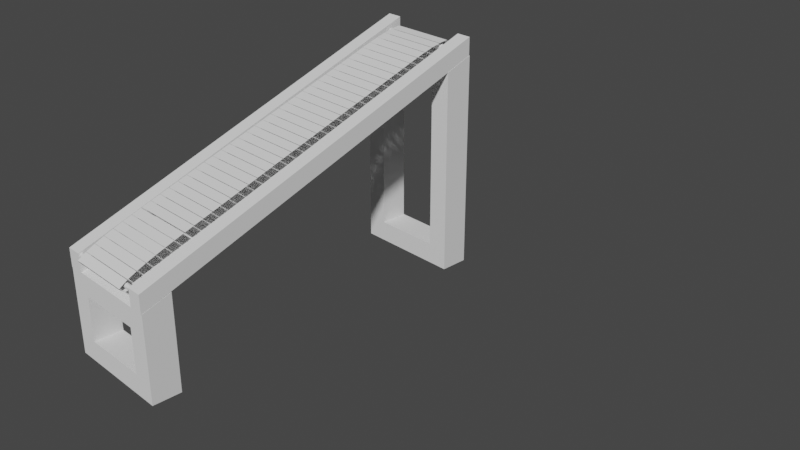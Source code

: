 # Source: TERCEIRA-BRITADEIRA.blend  (saved by Blender 3.4.6; exported with 4.5.12 LTS)
import bpy
from mathutils import Matrix  # noqa: F401  (used for matrix-valued properties, if any)

bpy.ops.wm.read_factory_settings(use_empty=True)
scene = bpy.context.scene
scene.name = 'Scene'

# ---- collections
col_base_1 = bpy.data.collections.new('Base 1'); scene.collection.children.link(col_base_1)
col_base_2 = bpy.data.collections.new('Base 2'); scene.collection.children.link(col_base_2)
col_esteira = bpy.data.collections.new('Esteira'); scene.collection.children.link(col_esteira)
col_random = bpy.data.collections.new('Random'); scene.collection.children.link(col_random)

# ---- world
world_world = bpy.data.worlds.new('World'); scene.world = world_world
world_world.use_nodes = True; world_world.node_tree.nodes.clear()
_N = world_world.node_tree.nodes; _L = world_world.node_tree.links
n0 = _N.new('ShaderNodeOutputWorld'); n0.name = 'World Output'; n0.location = (300, 300)
n1 = _N.new('ShaderNodeBackground'); n1.name = 'Background'; n1.location = (10, 300)
n1.inputs[0].default_value = (0.05088, 0.05088, 0.05088, 1.0)
_L.new(n1.outputs[0], n0.inputs[0])
n0.is_active_output = True
world_world.color = (0.05088, 0.05088, 0.05088)
world_world.use_sun_shadow = False
world_world.sun_shadow_jitter_overblur = 0.0

# ---- cameras
cam_camera = bpy.data.cameras.new('Camera')
cam_camera.clip_end = 100.0
cam_camera.ortho_scale = 7.314

# ---- meshes
me_cube_002 = bpy.data.meshes.new('Cube.002')
me_cube_002.from_pydata([(-0.3162, -0.1316, -0.8122), (-0.3162, -0.1316, -0.3934), (-0.3162, 0.1316, -0.8122), (-0.3162, 0.1316, -0.3934), (0.3162, -0.1316, -0.8122), (0.3162, -0.1316, -0.3934), (0.3162, 0.1316, -0.8122), (0.3162, 0.1316, -0.3934), (-0.5079, -0.1316, -1.004), (-0.5079, -0.1316, -0.2016), (-0.5079, 0.1316, -0.1132), (-0.5079, 0.1316, -1.004), (0.5079, 0.1316, -1.004), (0.5079, 0.1316, -0.1132), (0.5079, -0.1316, -0.2016), (0.5079, -0.1316, -1.004), (-0.3162, 3.01, -0.8122), (-0.3162, 3.01, 0.8122), (-0.3162, 3.273, -0.8122), (-0.3162, 3.273, 0.8122), (0.3162, 3.01, -0.8122), (0.3162, 3.01, 0.8122), (0.3162, 3.273, -0.8122), (0.3162, 3.273, 0.8122), (-0.5079, 3.01, -1.004), (-0.5079, 3.01, 0.9107), (-0.5079, 3.273, 1.004), (-0.5079, 3.273, -1.004), (0.5079, 3.273, -1.004), (0.5079, 3.273, 1.004), (0.5079, 3.01, 0.9107), (0.5079, 3.01, -1.004), (-0.5079, 0.1316, -0.2016), (0.5079, 0.1316, -0.2016), (-0.5033, -0.1366, -0.2027), (-0.5033, -0.1366, -0.03177), (-0.5033, 3.267, 1.0), (-0.5033, 3.267, 1.171), (-0.3631, -0.1366, -0.2027), (-0.3631, -0.1366, -0.03177), (-0.3631, 3.267, 1.0), (-0.3631, 3.267, 1.171), (0.3662, 3.267, 1.0), (0.3662, -0.1366, -0.2027), (0.3662, -0.1366, -0.03177), (0.3662, 3.267, 1.171), (0.5064, 3.267, 1.0), (0.5064, 3.267, 1.171), (0.5064, -0.1366, -0.2027), (0.5064, -0.1366, -0.03177)], [(10, 32), (13, 33)], [(8, 9, 10, 11), (7, 6, 4, 5), (12, 13, 14, 15), (3, 7, 5, 1), (11, 12, 15, 8), (13, 10, 9, 14), (0, 1, 9, 8), (3, 2, 11, 10), (2, 6, 12, 11), (7, 3, 10, 13), (6, 7, 13, 12), (5, 4, 15, 14), (4, 0, 8, 15), (1, 5, 14, 9), (6, 2, 0, 4), (2, 3, 1, 0), (24, 25, 26, 27), (23, 22, 20, 21), (28, 29, 30, 31), (19, 23, 21, 17), (27, 28, 31, 24), (29, 26, 25, 30), (16, 17, 25, 24), (19, 18, 27, 26), (18, 22, 28, 27), (23, 19, 26, 29), (22, 23, 29, 28), (21, 20, 31, 30), (20, 16, 24, 31), (17, 21, 30, 25), (22, 18, 16, 20), (18, 19, 17, 16), (34, 36, 37, 35), (36, 40, 41, 37), (40, 38, 39, 41), (38, 34, 35, 39), (36, 34, 38, 40), (41, 39, 35, 37), (43, 44, 45, 42), (42, 45, 47, 46), (46, 47, 49, 48), (48, 49, 44, 43), (42, 46, 48, 43), (47, 45, 44, 49)])
_uv = me_cube_002.uv_layers.new(name='UVMap')
_uv.uv.foreach_set('vector', [0.375, 0.0, 0.625, 0.0, 0.625, 0.25, 0.375, 0.25, 0.6011, 0.4528, 0.3989, 0.4528, 0.3989, 0.7972, 0.6011, 0.7972, 0.375, 0.5, 0.625, 0.5, 0.625, 0.75, 0.375, 0.75, 0.6011, 0.2972, 0.6011, 0.4528, 0.6011, 0.7972, 0.6011, 0.9528, 0.125, 0.5, 0.375, 0.5, 0.375, 0.75, 0.125, 0.75, 0.625, 0.5, 0.875, 0.5, 0.875, 0.75, 0.625, 0.75, 0.3989, 0.9528, 0.6011, 0.9528, 0.625, 1.0, 0.375, 1.0, 0.6011, 0.2972, 0.3989, 0.2972, 0.375, 0.25, 0.625, 0.25, 0.3989, 0.2972, 0.3989, 0.4528, 0.375, 0.5, 0.375, 0.25, 0.6011, 0.4528, 0.6011, 0.2972, 0.625, 0.25, 0.625, 0.5, 0.3989, 0.4528, 0.6011, 0.4528, 0.625, 0.5, 0.375, 0.5, 0.6011, 0.7972, 0.3989, 0.7972, 0.375, 0.75, 0.625, 0.75, 0.3989, 0.7972, 0.3989, 0.9528, 0.375, 1.0, 0.375, 0.75, 0.6011, 0.9528, 0.6011, 0.7972, 0.625, 0.75, 0.625, 1.0, 0.3989, 0.4528, 0.3989, 0.2972, 0.3989, 0.9528, 0.3989, 0.7972, 0.3989, 0.2972, 0.6011, 0.2972, 0.6011, 0.9528, 0.3989, 0.9528, 0.375, 0.0, 0.625, 0.0, 0.625, 0.25, 0.375, 0.25, 0.6011, 0.4528, 0.3989, 0.4528, 0.3989, 0.7972, 0.6011, 0.7972, 0.375, 0.5, 0.625, 0.5, 0.625, 0.75, 0.375, 0.75, 0.6011, 0.2972, 0.6011, 0.4528, 0.6011, 0.7972, 0.6011, 0.9528, 0.125, 0.5, 0.375, 0.5, 0.375, 0.75, 0.125, 0.75, 0.625, 0.5, 0.875, 0.5, 0.875, 0.75, 0.625, 0.75, 0.3989, 0.9528, 0.6011, 0.9528, 0.625, 1.0, 0.375, 1.0, 0.6011, 0.2972, 0.3989, 0.2972, 0.375, 0.25, 0.625, 0.25, 0.3989, 0.2972, 0.3989, 0.4528, 0.375, 0.5, 0.375, 0.25, 0.6011, 0.4528, 0.6011, 0.2972, 0.625, 0.25, 0.625, 0.5, 0.3989, 0.4528, 0.6011, 0.4528, 0.625, 0.5, 0.375, 0.5, 0.6011, 0.7972, 0.3989, 0.7972, 0.375, 0.75, 0.625, 0.75, 0.3989, 0.7972, 0.3989, 0.9528, 0.375, 1.0, 0.375, 0.75, 0.6011, 0.9528, 0.6011, 0.7972, 0.625, 0.75, 0.625, 1.0, 0.3989, 0.4528, 0.3989, 0.2972, 0.3989, 0.9528, 0.3989, 0.7972, 0.3989, 0.2972, 0.6011, 0.2972, 0.6011, 0.9528, 0.3989, 0.9528, 0.375, 0.0, 0.375, 0.25, 0.625, 0.25, 0.625, 0.0, 0.375, 0.25, 0.375, 0.5, 0.625, 0.5, 0.625, 0.25, 0.375, 0.5, 0.375, 0.75, 0.625, 0.75, 0.625, 0.5, 0.375, 0.75, 0.375, 1.0, 0.625, 1.0, 0.625, 0.75, 0.125, 0.5, 0.125, 0.75, 0.375, 0.75, 0.375, 0.5, 0.625, 0.5, 0.625, 0.75, 0.875, 0.75, 0.875, 0.5, 0.375, 0.0, 0.625, 0.0, 0.625, 0.25, 0.375, 0.25, 0.375, 0.25, 0.625, 0.25, 0.625, 0.5, 0.375, 0.5, 0.375, 0.5, 0.625, 0.5, 0.625, 0.75, 0.375, 0.75, 0.375, 0.75, 0.625, 0.75, 0.625, 1.0, 0.375, 1.0, 0.125, 0.5, 0.375, 0.5, 0.375, 0.75, 0.125, 0.75, 0.625, 0.5, 0.875, 0.5, 0.875, 0.75, 0.625, 0.75])
me_cube_002.update()
me_cylinder_011 = bpy.data.meshes.new('Cylinder.011')
me_cylinder_011.from_pydata([(0.0, 1.0, -1.0), (0.0, 1.0, 1.0), (0.1951, 0.9808, -1.0), (0.1951, 0.9808, 1.0), (0.3827, 0.9239, -1.0), (0.3827, 0.9239, 1.0), (0.5556, 0.8315, -1.0), (0.5556, 0.8315, 1.0), (0.7071, 0.7071, -1.0), (0.7071, 0.7071, 1.0), (0.8315, 0.5556, -1.0), (0.8315, 0.5556, 1.0), (0.9239, 0.3827, -1.0), (0.9239, 0.3827, 1.0), (0.9808, 0.1951, -1.0), (0.9808, 0.1951, 1.0), (1.0, 0.0, -1.0), (1.0, 0.0, 1.0), (0.9808, -0.1951, -1.0), (0.9808, -0.1951, 1.0), (0.9239, -0.3827, -1.0), (0.9239, -0.3827, 1.0), (0.8315, -0.5556, -1.0), (0.8315, -0.5556, 1.0), (0.7071, -0.7071, -1.0), (0.7071, -0.7071, 1.0), (0.5556, -0.8315, -1.0), (0.5556, -0.8315, 1.0), (0.3827, -0.9239, -1.0), (0.3827, -0.9239, 1.0), (0.1951, -0.9808, -1.0), (0.1951, -0.9808, 1.0), (0.0, -1.0, -1.0), (0.0, -1.0, 1.0), (-0.1951, -0.9808, -1.0), (-0.1951, -0.9808, 1.0), (-0.3827, -0.9239, -1.0), (-0.3827, -0.9239, 1.0), (-0.5556, -0.8315, -1.0), (-0.5556, -0.8315, 1.0), (-0.7071, -0.7071, -1.0), (-0.7071, -0.7071, 1.0), (-0.8315, -0.5556, -1.0), (-0.8315, -0.5556, 1.0), (-0.9239, -0.3827, -1.0), (-0.9239, -0.3827, 1.0), (-0.9808, -0.1951, -1.0), (-0.9808, -0.1951, 1.0), (-1.0, 0.0, -1.0), (-1.0, 0.0, 1.0), (-0.9808, 0.1951, -1.0), (-0.9808, 0.1951, 1.0), (-0.9239, 0.3827, -1.0), (-0.9239, 0.3827, 1.0), (-0.8315, 0.5556, -1.0), (-0.8315, 0.5556, 1.0), (-0.7071, 0.7071, -1.0), (-0.7071, 0.7071, 1.0), (-0.5556, 0.8315, -1.0), (-0.5556, 0.8315, 1.0), (-0.3827, 0.9239, -1.0), (-0.3827, 0.9239, 1.0), (-0.1951, 0.9808, -1.0), (-0.1951, 0.9808, 1.0)], [], [(0, 1, 3, 2), (2, 3, 5, 4), (4, 5, 7, 6), (6, 7, 9, 8), (8, 9, 11, 10), (10, 11, 13, 12), (12, 13, 15, 14), (14, 15, 17, 16), (16, 17, 19, 18), (18, 19, 21, 20), (20, 21, 23, 22), (22, 23, 25, 24), (24, 25, 27, 26), (26, 27, 29, 28), (28, 29, 31, 30), (30, 31, 33, 32), (32, 33, 35, 34), (34, 35, 37, 36), (36, 37, 39, 38), (38, 39, 41, 40), (40, 41, 43, 42), (42, 43, 45, 44), (44, 45, 47, 46), (46, 47, 49, 48), (48, 49, 51, 50), (50, 51, 53, 52), (52, 53, 55, 54), (54, 55, 57, 56), (56, 57, 59, 58), (58, 59, 61, 60), (3, 1, 63, 61, 59, 57, 55, 53, 51, 49, 47, 45, 43, 41, 39, 37, 35, 33, 31, 29, 27, 25, 23, 21, 19, 17, 15, 13, 11, 9, 7, 5), (60, 61, 63, 62), (62, 63, 1, 0), (0, 2, 4, 6, 8, 10, 12, 14, 16, 18, 20, 22, 24, 26, 28, 30, 32, 34, 36, 38, 40, 42, 44, 46, 48, 50, 52, 54, 56, 58, 60, 62)])
_uv = me_cylinder_011.uv_layers.new(name='UVMap')
_uv.uv.foreach_set('vector', [1.0, 0.5, 1.0, 1.0, 0.9688, 1.0, 0.9688, 0.5, 0.9688, 0.5, 0.9688, 1.0, 0.9375, 1.0, 0.9375, 0.5, 0.9375, 0.5, 0.9375, 1.0, 0.9062, 1.0, 0.9062, 0.5, 0.9062, 0.5, 0.9062, 1.0, 0.875, 1.0, 0.875, 0.5, 0.875, 0.5, 0.875, 1.0, 0.8438, 1.0, 0.8438, 0.5, 0.8438, 0.5, 0.8438, 1.0, 0.8125, 1.0, 0.8125, 0.5, 0.8125, 0.5, 0.8125, 1.0, 0.7812, 1.0, 0.7812, 0.5, 0.7812, 0.5, 0.7812, 1.0, 0.75, 1.0, 0.75, 0.5, 0.75, 0.5, 0.75, 1.0, 0.7188, 1.0, 0.7188, 0.5, 0.7188, 0.5, 0.7188, 1.0, 0.6875, 1.0, 0.6875, 0.5, 0.6875, 0.5, 0.6875, 1.0, 0.6562, 1.0, 0.6562, 0.5, 0.6562, 0.5, 0.6562, 1.0, 0.625, 1.0, 0.625, 0.5, 0.625, 0.5, 0.625, 1.0, 0.5938, 1.0, 0.5938, 0.5, 0.5938, 0.5, 0.5938, 1.0, 0.5625, 1.0, 0.5625, 0.5, 0.5625, 0.5, 0.5625, 1.0, 0.5312, 1.0, 0.5312, 0.5, 0.5312, 0.5, 0.5312, 1.0, 0.5, 1.0, 0.5, 0.5, 0.5, 0.5, 0.5, 1.0, 0.4688, 1.0, 0.4688, 0.5, 0.4688, 0.5, 0.4688, 1.0, 0.4375, 1.0, 0.4375, 0.5, 0.4375, 0.5, 0.4375, 1.0, 0.4062, 1.0, 0.4062, 0.5, 0.4062, 0.5, 0.4062, 1.0, 0.375, 1.0, 0.375, 0.5, 0.375, 0.5, 0.375, 1.0, 0.3438, 1.0, 0.3438, 0.5, 0.3438, 0.5, 0.3438, 1.0, 0.3125, 1.0, 0.3125, 0.5, 0.3125, 0.5, 0.3125, 1.0, 0.2812, 1.0, 0.2812, 0.5, 0.2812, 0.5, 0.2812, 1.0, 0.25, 1.0, 0.25, 0.5, 0.25, 0.5, 0.25, 1.0, 0.2188, 1.0, 0.2188, 0.5, 0.2188, 0.5, 0.2188, 1.0, 0.1875, 1.0, 0.1875, 0.5, 0.1875, 0.5, 0.1875, 1.0, 0.1562, 1.0, 0.1562, 0.5, 0.1562, 0.5, 0.1562, 1.0, 0.125, 1.0, 0.125, 0.5, 0.125, 0.5, 0.125, 1.0, 0.09375, 1.0, 0.09375, 0.5, 0.09375, 0.5, 0.09375, 1.0, 0.0625, 1.0, 0.0625, 0.5, 0.2968, 0.4854, 0.25, 0.49, 0.2032, 0.4854, 0.1582, 0.4717, 0.1167, 0.4496, 0.08029, 0.4197, 0.05045, 0.3833, 0.02827, 0.3418, 0.01461, 0.2968, 0.01, 0.25, 0.01461, 0.2032, 0.02827, 0.1582, 0.05045, 0.1167, 0.08029, 0.08029, 0.1167, 0.05045, 0.1582, 0.02827, 0.2032, 0.01461, 0.25, 0.01, 0.2968, 0.01461, 0.3418, 0.02827, 0.3833, 0.05045, 0.4197, 0.08029, 0.4496, 0.1167, 0.4717, 0.1582, 0.4854, 0.2032, 0.49, 0.25, 0.4854, 0.2968, 0.4717, 0.3418, 0.4496, 0.3833, 0.4197, 0.4197, 0.3833, 0.4496, 0.3418, 0.4717, 0.0625, 0.5, 0.0625, 1.0, 0.03125, 1.0, 0.03125, 0.5, 0.03125, 0.5, 0.03125, 1.0, 0.0, 1.0, 0.0, 0.5, 0.75, 0.49, 0.7968, 0.4854, 0.8418, 0.4717, 0.8833, 0.4496, 0.9197, 0.4197, 0.9496, 0.3833, 0.9717, 0.3418, 0.9854, 0.2968, 0.99, 0.25, 0.9854, 0.2032, 0.9717, 0.1582, 0.9496, 0.1167, 0.9197, 0.08029, 0.8833, 0.05045, 0.8418, 0.02827, 0.7968, 0.01461, 0.75, 0.01, 0.7032, 0.01461, 0.6582, 0.02827, 0.6167, 0.05045, 0.5803, 0.08029, 0.5504, 0.1167, 0.5283, 0.1582, 0.5146, 0.2032, 0.51, 0.25, 0.5146, 0.2968, 0.5283, 0.3418, 0.5504, 0.3833, 0.5803, 0.4197, 0.6167, 0.4496, 0.6582, 0.4717, 0.7032, 0.4854])
me_cylinder_011.update()
me_cylinder_012 = bpy.data.meshes.new('Cylinder.012')
me_cylinder_012.from_pydata([(0.0, 1.0, -1.0), (0.0, 1.0, 1.0), (0.1951, 0.9808, -1.0), (0.1951, 0.9808, 1.0), (0.3827, 0.9239, -1.0), (0.3827, 0.9239, 1.0), (0.5556, 0.8315, -1.0), (0.5556, 0.8315, 1.0), (0.7071, 0.7071, -1.0), (0.7071, 0.7071, 1.0), (0.8315, 0.5556, -1.0), (0.8315, 0.5556, 1.0), (0.9239, 0.3827, -1.0), (0.9239, 0.3827, 1.0), (0.9808, 0.1951, -1.0), (0.9808, 0.1951, 1.0), (1.0, 0.0, -1.0), (1.0, 0.0, 1.0), (0.9808, -0.1951, -1.0), (0.9808, -0.1951, 1.0), (0.9239, -0.3827, -1.0), (0.9239, -0.3827, 1.0), (0.8315, -0.5556, -1.0), (0.8315, -0.5556, 1.0), (0.7071, -0.7071, -1.0), (0.7071, -0.7071, 1.0), (0.5556, -0.8315, -1.0), (0.5556, -0.8315, 1.0), (0.3827, -0.9239, -1.0), (0.3827, -0.9239, 1.0), (0.1951, -0.9808, -1.0), (0.1951, -0.9808, 1.0), (0.0, -1.0, -1.0), (0.0, -1.0, 1.0), (-0.1951, -0.9808, -1.0), (-0.1951, -0.9808, 1.0), (-0.3827, -0.9239, -1.0), (-0.3827, -0.9239, 1.0), (-0.5556, -0.8315, -1.0), (-0.5556, -0.8315, 1.0), (-0.7071, -0.7071, -1.0), (-0.7071, -0.7071, 1.0), (-0.8315, -0.5556, -1.0), (-0.8315, -0.5556, 1.0), (-0.9239, -0.3827, -1.0), (-0.9239, -0.3827, 1.0), (-0.9808, -0.1951, -1.0), (-0.9808, -0.1951, 1.0), (-1.0, 0.0, -1.0), (-1.0, 0.0, 1.0), (-0.9808, 0.1951, -1.0), (-0.9808, 0.1951, 1.0), (-0.9239, 0.3827, -1.0), (-0.9239, 0.3827, 1.0), (-0.8315, 0.5556, -1.0), (-0.8315, 0.5556, 1.0), (-0.7071, 0.7071, -1.0), (-0.7071, 0.7071, 1.0), (-0.5556, 0.8315, -1.0), (-0.5556, 0.8315, 1.0), (-0.3827, 0.9239, -1.0), (-0.3827, 0.9239, 1.0), (-0.1951, 0.9808, -1.0), (-0.1951, 0.9808, 1.0)], [], [(0, 1, 3, 2), (2, 3, 5, 4), (4, 5, 7, 6), (6, 7, 9, 8), (8, 9, 11, 10), (10, 11, 13, 12), (12, 13, 15, 14), (14, 15, 17, 16), (16, 17, 19, 18), (18, 19, 21, 20), (20, 21, 23, 22), (22, 23, 25, 24), (24, 25, 27, 26), (26, 27, 29, 28), (28, 29, 31, 30), (30, 31, 33, 32), (32, 33, 35, 34), (34, 35, 37, 36), (36, 37, 39, 38), (38, 39, 41, 40), (40, 41, 43, 42), (42, 43, 45, 44), (44, 45, 47, 46), (46, 47, 49, 48), (48, 49, 51, 50), (50, 51, 53, 52), (52, 53, 55, 54), (54, 55, 57, 56), (56, 57, 59, 58), (58, 59, 61, 60), (3, 1, 63, 61, 59, 57, 55, 53, 51, 49, 47, 45, 43, 41, 39, 37, 35, 33, 31, 29, 27, 25, 23, 21, 19, 17, 15, 13, 11, 9, 7, 5), (60, 61, 63, 62), (62, 63, 1, 0), (0, 2, 4, 6, 8, 10, 12, 14, 16, 18, 20, 22, 24, 26, 28, 30, 32, 34, 36, 38, 40, 42, 44, 46, 48, 50, 52, 54, 56, 58, 60, 62)])
_uv = me_cylinder_012.uv_layers.new(name='UVMap')
_uv.uv.foreach_set('vector', [1.0, 0.5, 1.0, 1.0, 0.9688, 1.0, 0.9688, 0.5, 0.9688, 0.5, 0.9688, 1.0, 0.9375, 1.0, 0.9375, 0.5, 0.9375, 0.5, 0.9375, 1.0, 0.9062, 1.0, 0.9062, 0.5, 0.9062, 0.5, 0.9062, 1.0, 0.875, 1.0, 0.875, 0.5, 0.875, 0.5, 0.875, 1.0, 0.8438, 1.0, 0.8438, 0.5, 0.8438, 0.5, 0.8438, 1.0, 0.8125, 1.0, 0.8125, 0.5, 0.8125, 0.5, 0.8125, 1.0, 0.7812, 1.0, 0.7812, 0.5, 0.7812, 0.5, 0.7812, 1.0, 0.75, 1.0, 0.75, 0.5, 0.75, 0.5, 0.75, 1.0, 0.7188, 1.0, 0.7188, 0.5, 0.7188, 0.5, 0.7188, 1.0, 0.6875, 1.0, 0.6875, 0.5, 0.6875, 0.5, 0.6875, 1.0, 0.6562, 1.0, 0.6562, 0.5, 0.6562, 0.5, 0.6562, 1.0, 0.625, 1.0, 0.625, 0.5, 0.625, 0.5, 0.625, 1.0, 0.5938, 1.0, 0.5938, 0.5, 0.5938, 0.5, 0.5938, 1.0, 0.5625, 1.0, 0.5625, 0.5, 0.5625, 0.5, 0.5625, 1.0, 0.5312, 1.0, 0.5312, 0.5, 0.5312, 0.5, 0.5312, 1.0, 0.5, 1.0, 0.5, 0.5, 0.5, 0.5, 0.5, 1.0, 0.4688, 1.0, 0.4688, 0.5, 0.4688, 0.5, 0.4688, 1.0, 0.4375, 1.0, 0.4375, 0.5, 0.4375, 0.5, 0.4375, 1.0, 0.4062, 1.0, 0.4062, 0.5, 0.4062, 0.5, 0.4062, 1.0, 0.375, 1.0, 0.375, 0.5, 0.375, 0.5, 0.375, 1.0, 0.3438, 1.0, 0.3438, 0.5, 0.3438, 0.5, 0.3438, 1.0, 0.3125, 1.0, 0.3125, 0.5, 0.3125, 0.5, 0.3125, 1.0, 0.2812, 1.0, 0.2812, 0.5, 0.2812, 0.5, 0.2812, 1.0, 0.25, 1.0, 0.25, 0.5, 0.25, 0.5, 0.25, 1.0, 0.2188, 1.0, 0.2188, 0.5, 0.2188, 0.5, 0.2188, 1.0, 0.1875, 1.0, 0.1875, 0.5, 0.1875, 0.5, 0.1875, 1.0, 0.1562, 1.0, 0.1562, 0.5, 0.1562, 0.5, 0.1562, 1.0, 0.125, 1.0, 0.125, 0.5, 0.125, 0.5, 0.125, 1.0, 0.09375, 1.0, 0.09375, 0.5, 0.09375, 0.5, 0.09375, 1.0, 0.0625, 1.0, 0.0625, 0.5, 0.2968, 0.4854, 0.25, 0.49, 0.2032, 0.4854, 0.1582, 0.4717, 0.1167, 0.4496, 0.08029, 0.4197, 0.05045, 0.3833, 0.02827, 0.3418, 0.01461, 0.2968, 0.01, 0.25, 0.01461, 0.2032, 0.02827, 0.1582, 0.05045, 0.1167, 0.08029, 0.08029, 0.1167, 0.05045, 0.1582, 0.02827, 0.2032, 0.01461, 0.25, 0.01, 0.2968, 0.01461, 0.3418, 0.02827, 0.3833, 0.05045, 0.4197, 0.08029, 0.4496, 0.1167, 0.4717, 0.1582, 0.4854, 0.2032, 0.49, 0.25, 0.4854, 0.2968, 0.4717, 0.3418, 0.4496, 0.3833, 0.4197, 0.4197, 0.3833, 0.4496, 0.3418, 0.4717, 0.0625, 0.5, 0.0625, 1.0, 0.03125, 1.0, 0.03125, 0.5, 0.03125, 0.5, 0.03125, 1.0, 0.0, 1.0, 0.0, 0.5, 0.75, 0.49, 0.7968, 0.4854, 0.8418, 0.4717, 0.8833, 0.4496, 0.9197, 0.4197, 0.9496, 0.3833, 0.9717, 0.3418, 0.9854, 0.2968, 0.99, 0.25, 0.9854, 0.2032, 0.9717, 0.1582, 0.9496, 0.1167, 0.9197, 0.08029, 0.8833, 0.05045, 0.8418, 0.02827, 0.7968, 0.01461, 0.75, 0.01, 0.7032, 0.01461, 0.6582, 0.02827, 0.6167, 0.05045, 0.5803, 0.08029, 0.5504, 0.1167, 0.5283, 0.1582, 0.5146, 0.2032, 0.51, 0.25, 0.5146, 0.2968, 0.5283, 0.3418, 0.5504, 0.3833, 0.5803, 0.4197, 0.6167, 0.4496, 0.6582, 0.4717, 0.7032, 0.4854])
me_cylinder_012.update()
me_plane_008 = bpy.data.meshes.new('Plane.008')
me_plane_008.from_pydata([(-1.0, -1.0, 0.0), (1.0, -1.0, 0.0), (-1.0, 1.0, 0.0), (1.0, 1.0, 0.0)], [], [(0, 1, 3, 2)])
_uv = me_plane_008.uv_layers.new(name='UVMap')
_uv.uv.foreach_set('vector', [0.0, 0.0, 1.0, 0.0, 1.0, 1.0, 0.0, 1.0])
me_plane_008.update()

# ---- curves / text
cu_beziercurve_003 = bpy.data.curves.new('BezierCurve.003', 'CURVE')
cu_beziercurve_003.dimensions = '3D'
_sp = cu_beziercurve_003.splines.new('BEZIER'); _sp.bezier_points.add(3)
_sp.bezier_points.foreach_set('co', [2.274, 0.0, -0.1281, -0.8646, 0.0, -0.1281, -0.8646, 0.0, 0.0, 2.274, 0.0, 0.0])
_sp.bezier_points.foreach_set('handle_left', [3.274, 0.0, -0.1281, -0.1575, 0.0, -0.1281, -1.572, 0.0, 0.0, 1.274, 0.0, 0.0])
_sp.bezier_points.foreach_set('handle_right', [1.274, 0.0, -0.1281, -1.572, 0.0, -0.1281, -0.1575, 0.0, 0.0, 3.274, 0.0, 0.0])
for _p, _l, _r in zip(_sp.bezier_points, ['ALIGNED', 'ALIGNED', 'ALIGNED', 'ALIGNED'], ['ALIGNED', 'ALIGNED', 'ALIGNED', 'ALIGNED']): _p.handle_left_type = _l; _p.handle_right_type = _r
_sp.order_u = 0
_sp.order_v = 0
_sp.use_cyclic_u = True
cu_beziercurve_003.use_path = True
cu_beziercurve_003.fill_mode = 'FULL'

# ---- objects
ob_camera = bpy.data.objects.new('Camera', cam_camera)
ob_cube_001 = bpy.data.objects.new('Cube.001', me_cube_002)
ob_cylinder_002 = bpy.data.objects.new('Cylinder.002', me_cylinder_011)
ob_cylinder_003 = bpy.data.objects.new('Cylinder.003', me_cylinder_012)
ob_beziercurve_001 = bpy.data.objects.new('BezierCurve.001', cu_beziercurve_003)
ob_plane_001 = bpy.data.objects.new('Plane.001', me_plane_008)

# ---- transforms, parenting, visibility, modifiers, constraints
ob_camera.location = (7.359, -6.926, 4.958)
ob_camera.rotation_euler = (1.109, 0.0, 0.8149)
ob_camera.lock_rotations_4d = False
ob_camera.empty_display_type = 'ARROWS'
ob_camera.color = (0.0, 0.0, 0.0, 0.0)
ob_camera.display_type = 'WIRE'
ob_camera.lineart.crease_threshold = 0.0
ob_cube_001.location = (0.5247, -3.407, 0.9826)
ob_cylinder_002.location = (0.5236, -3.511, 0.9263)
ob_cylinder_002.rotation_euler = (1.571, -0.0, 1.571)
ob_cylinder_002.scale = (-0.02273, -0.02354, -0.4051)
ob_cylinder_003.location = (0.5236, -0.2507, 2.036)
ob_cylinder_003.rotation_euler = (1.571, -0.0, 1.571)
ob_cylinder_003.scale = (-0.02658, -0.02696, -0.4051)
ob_beziercurve_001.location = (0.5247, -1.264, 1.776)
ob_beziercurve_001.rotation_euler = (2.662e-08, 0.3292, -1.571)
ob_beziercurve_001.scale = (0.8261, 1.0, 1.153)
ob_plane_001.location = (0.5247, -1.264, 1.776)
ob_plane_001.rotation_euler = (2.662e-08, 0.3292, -1.571)
ob_plane_001.scale = (0.04361, 0.3026, 1.153)
_m = ob_plane_001.modifiers.new('Array', 'ARRAY')
_m.count = 80
_m.curve = ob_beziercurve_001
_m.relative_offset_displace = (1.05, 0.0, 0.0)
_m = ob_plane_001.modifiers.new('Curve', 'CURVE')
_m.object = ob_beziercurve_001

# ---- collection membership
col_base_1.objects.link(ob_camera)
col_esteira.objects.link(ob_cube_001)
col_esteira.objects.link(ob_cylinder_002)
col_esteira.objects.link(ob_cylinder_003)
col_esteira.objects.link(ob_beziercurve_001)
col_esteira.objects.link(ob_plane_001)

# ---- scene / render settings (as saved in the file)
scene.camera = ob_camera
scene.frame_start = 1; scene.frame_end = 250; scene.frame_set(54)
scene.render.engine = 'BLENDER_EEVEE_NEXT'
scene.render.fps = 30
scene.cycles.sampling_pattern = 'TABULATED_SOBOL'
scene.cycles.use_light_tree = False
scene.view_settings.view_transform = 'Filmic'
bpy.context.view_layer.update()

# ---- added for rendering (the .blend has no usable light): sun
light_auto_sun = bpy.data.lights.new('AutoSun', 'SUN')
light_auto_sun.energy = 3.0
light_auto_sun.angle = 0.0523599
ob_auto_sun = bpy.data.objects.new('AutoSun', light_auto_sun)
scene.collection.objects.link(ob_auto_sun)
ob_auto_sun.rotation_euler = (0.872665, 0.174533, 0.523599)
bpy.context.view_layer.update()
